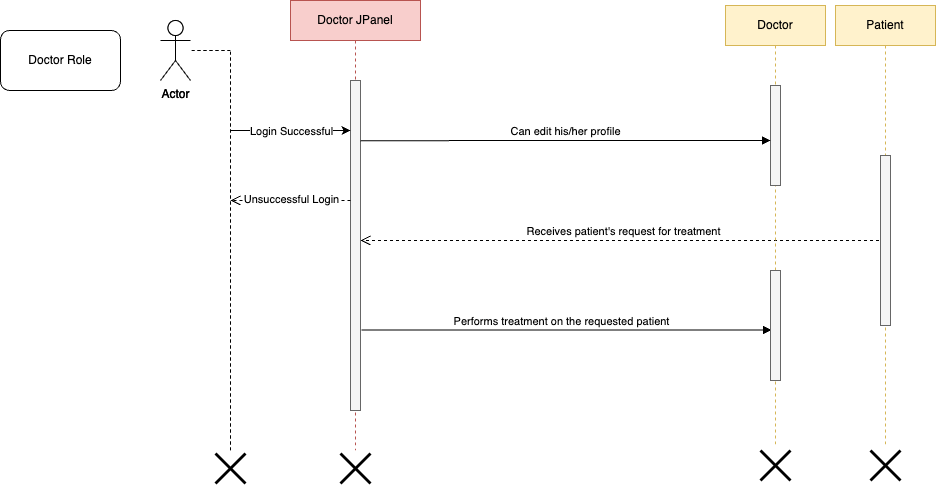

The diagram above was exported from draw.io. Its source (the exported page's mxGraphModel, read from the mxfile embedded in the PNG):
<mxGraphModel dx="1781" dy="652" grid="1" gridSize="10" guides="1" tooltips="1" connect="1" arrows="1" fold="1" page="1" pageScale="1" pageWidth="827" pageHeight="1169" math="0" shadow="0">
  <root>
    <mxCell id="0" />
    <mxCell id="1" parent="0" />
    <mxCell id="CuXvAW3zBlHdEZkDQqMU-1" value="" style="html=1;points=[];perimeter=orthogonalPerimeter;outlineConnect=0;targetShapes=umlLifeline;portConstraint=eastwest;newEdgeStyle={&quot;edgeStyle&quot;:&quot;elbowEdgeStyle&quot;,&quot;elbow&quot;:&quot;vertical&quot;,&quot;curved&quot;:0,&quot;rounded&quot;:0};fillColor=#f5f5f5;fontColor=#333333;strokeColor=#666666;" vertex="1" parent="1">
      <mxGeometry x="280" y="190" width="10" height="330" as="geometry" />
    </mxCell>
    <mxCell id="CuXvAW3zBlHdEZkDQqMU-2" value="Receives patient's request for treatment" style="html=1;verticalAlign=bottom;endArrow=open;dashed=1;endSize=8;edgeStyle=elbowEdgeStyle;elbow=vertical;curved=0;rounded=0;" edge="1" parent="1" source="CuXvAW3zBlHdEZkDQqMU-21" target="CuXvAW3zBlHdEZkDQqMU-1">
      <mxGeometry relative="1" as="geometry">
        <mxPoint x="310" y="510" as="targetPoint" />
        <Array as="points">
          <mxPoint x="690" y="350" />
          <mxPoint x="550" y="430" />
          <mxPoint x="580" y="460" />
        </Array>
        <mxPoint x="890" y="490" as="sourcePoint" />
        <mxPoint as="offset" />
      </mxGeometry>
    </mxCell>
    <mxCell id="CuXvAW3zBlHdEZkDQqMU-3" value="Actor" style="shape=umlActor;verticalLabelPosition=bottom;verticalAlign=top;html=1;outlineConnect=0;" vertex="1" parent="1">
      <mxGeometry x="90" y="130" width="30" height="60" as="geometry" />
    </mxCell>
    <mxCell id="CuXvAW3zBlHdEZkDQqMU-4" value="" style="endArrow=none;dashed=1;html=1;rounded=0;" edge="1" parent="1">
      <mxGeometry width="50" height="50" relative="1" as="geometry">
        <mxPoint x="160" y="560" as="sourcePoint" />
        <mxPoint x="160" y="160" as="targetPoint" />
      </mxGeometry>
    </mxCell>
    <mxCell id="CuXvAW3zBlHdEZkDQqMU-5" value="" style="endArrow=none;dashed=1;html=1;rounded=0;" edge="1" parent="1" target="CuXvAW3zBlHdEZkDQqMU-3">
      <mxGeometry width="50" height="50" relative="1" as="geometry">
        <mxPoint x="160" y="160" as="sourcePoint" />
        <mxPoint x="450" y="310" as="targetPoint" />
      </mxGeometry>
    </mxCell>
    <mxCell id="CuXvAW3zBlHdEZkDQqMU-6" value="" style="endArrow=classic;html=1;rounded=0;" edge="1" parent="1" target="CuXvAW3zBlHdEZkDQqMU-1">
      <mxGeometry width="50" height="50" relative="1" as="geometry">
        <mxPoint x="160" y="240" as="sourcePoint" />
        <mxPoint x="280" y="240" as="targetPoint" />
      </mxGeometry>
    </mxCell>
    <mxCell id="CuXvAW3zBlHdEZkDQqMU-7" value="Performs treatment on the requested patient" style="html=1;verticalAlign=bottom;endArrow=block;edgeStyle=elbowEdgeStyle;elbow=vertical;curved=0;rounded=0;" edge="1" parent="1">
      <mxGeometry x="-0.0244" relative="1" as="geometry">
        <mxPoint x="291" y="439.5" as="sourcePoint" />
        <Array as="points">
          <mxPoint x="611.5" y="439.5" />
        </Array>
        <mxPoint x="701" y="439.5" as="targetPoint" />
        <mxPoint as="offset" />
      </mxGeometry>
    </mxCell>
    <mxCell id="CuXvAW3zBlHdEZkDQqMU-8" value="Doctor JPanel" style="shape=umlLifeline;perimeter=lifelinePerimeter;whiteSpace=wrap;html=1;container=0;dropTarget=0;collapsible=0;recursiveResize=0;outlineConnect=0;portConstraint=eastwest;newEdgeStyle={&quot;edgeStyle&quot;:&quot;elbowEdgeStyle&quot;,&quot;elbow&quot;:&quot;vertical&quot;,&quot;curved&quot;:0,&quot;rounded&quot;:0};fillColor=#f8cecc;strokeColor=#b85450;" vertex="1" parent="1">
      <mxGeometry x="220" y="110" width="130" height="450" as="geometry" />
    </mxCell>
    <mxCell id="CuXvAW3zBlHdEZkDQqMU-9" value="" style="html=1;points=[];perimeter=orthogonalPerimeter;outlineConnect=0;targetShapes=umlLifeline;portConstraint=eastwest;newEdgeStyle={&quot;edgeStyle&quot;:&quot;elbowEdgeStyle&quot;,&quot;elbow&quot;:&quot;vertical&quot;,&quot;curved&quot;:0,&quot;rounded&quot;:0};fillColor=#f5f5f5;fontColor=#333333;strokeColor=#666666;" vertex="1" parent="CuXvAW3zBlHdEZkDQqMU-8">
      <mxGeometry x="60" y="80" width="10" height="330" as="geometry" />
    </mxCell>
    <mxCell id="CuXvAW3zBlHdEZkDQqMU-10" value="Doctor" style="shape=umlLifeline;perimeter=lifelinePerimeter;whiteSpace=wrap;html=1;container=0;dropTarget=0;collapsible=0;recursiveResize=0;outlineConnect=0;portConstraint=eastwest;newEdgeStyle={&quot;edgeStyle&quot;:&quot;elbowEdgeStyle&quot;,&quot;elbow&quot;:&quot;vertical&quot;,&quot;curved&quot;:0,&quot;rounded&quot;:0};fillColor=#fff2cc;strokeColor=#d6b656;" vertex="1" parent="1">
      <mxGeometry x="655" y="115" width="100" height="440" as="geometry" />
    </mxCell>
    <mxCell id="CuXvAW3zBlHdEZkDQqMU-11" value="" style="html=1;points=[];perimeter=orthogonalPerimeter;outlineConnect=0;targetShapes=umlLifeline;portConstraint=eastwest;newEdgeStyle={&quot;edgeStyle&quot;:&quot;elbowEdgeStyle&quot;,&quot;elbow&quot;:&quot;vertical&quot;,&quot;curved&quot;:0,&quot;rounded&quot;:0};fillColor=#f5f5f5;fontColor=#333333;strokeColor=#666666;" vertex="1" parent="CuXvAW3zBlHdEZkDQqMU-10">
      <mxGeometry x="45" y="80" width="10" height="100" as="geometry" />
    </mxCell>
    <mxCell id="CuXvAW3zBlHdEZkDQqMU-12" value="" style="html=1;points=[];perimeter=orthogonalPerimeter;outlineConnect=0;targetShapes=umlLifeline;portConstraint=eastwest;newEdgeStyle={&quot;edgeStyle&quot;:&quot;elbowEdgeStyle&quot;,&quot;elbow&quot;:&quot;vertical&quot;,&quot;curved&quot;:0,&quot;rounded&quot;:0};fillColor=#f5f5f5;fontColor=#333333;strokeColor=#666666;" vertex="1" parent="CuXvAW3zBlHdEZkDQqMU-10">
      <mxGeometry x="45" y="265" width="10" height="110" as="geometry" />
    </mxCell>
    <mxCell id="CuXvAW3zBlHdEZkDQqMU-13" value="Can edit his/her profile" style="html=1;verticalAlign=bottom;endArrow=block;edgeStyle=elbowEdgeStyle;elbow=vertical;curved=0;rounded=0;exitX=1;exitY=0.152;exitDx=0;exitDy=0;exitPerimeter=0;" edge="1" parent="1" target="CuXvAW3zBlHdEZkDQqMU-11">
      <mxGeometry relative="1" as="geometry">
        <mxPoint x="290" y="250.15999999999997" as="sourcePoint" />
        <Array as="points">
          <mxPoint x="610" y="250" />
        </Array>
        <mxPoint x="680" y="250" as="targetPoint" />
      </mxGeometry>
    </mxCell>
    <mxCell id="CuXvAW3zBlHdEZkDQqMU-14" value="Actor" style="shape=umlActor;verticalLabelPosition=bottom;verticalAlign=top;html=1;outlineConnect=0;" vertex="1" parent="1">
      <mxGeometry x="90" y="130" width="30" height="60" as="geometry" />
    </mxCell>
    <mxCell id="CuXvAW3zBlHdEZkDQqMU-15" value="Doctor Role" style="rounded=1;whiteSpace=wrap;html=1;" vertex="1" parent="1">
      <mxGeometry x="-70" y="140" width="120" height="60" as="geometry" />
    </mxCell>
    <mxCell id="CuXvAW3zBlHdEZkDQqMU-16" value="" style="endArrow=none;dashed=1;html=1;rounded=0;" edge="1" parent="1">
      <mxGeometry width="50" height="50" relative="1" as="geometry">
        <mxPoint x="160" y="560" as="sourcePoint" />
        <mxPoint x="160" y="160" as="targetPoint" />
      </mxGeometry>
    </mxCell>
    <mxCell id="CuXvAW3zBlHdEZkDQqMU-17" value="" style="endArrow=none;dashed=1;html=1;rounded=0;" edge="1" parent="1" target="CuXvAW3zBlHdEZkDQqMU-14">
      <mxGeometry width="50" height="50" relative="1" as="geometry">
        <mxPoint x="160" y="160" as="sourcePoint" />
        <mxPoint x="450" y="310" as="targetPoint" />
      </mxGeometry>
    </mxCell>
    <mxCell id="CuXvAW3zBlHdEZkDQqMU-18" value="" style="shape=umlDestroy;whiteSpace=wrap;html=1;strokeWidth=3;targetShapes=umlLifeline;" vertex="1" parent="1">
      <mxGeometry x="145" y="563" width="30" height="30" as="geometry" />
    </mxCell>
    <mxCell id="CuXvAW3zBlHdEZkDQqMU-19" value="" style="endArrow=classic;html=1;rounded=0;" edge="1" parent="1" target="CuXvAW3zBlHdEZkDQqMU-9">
      <mxGeometry width="50" height="50" relative="1" as="geometry">
        <mxPoint x="160" y="240" as="sourcePoint" />
        <mxPoint x="280" y="240" as="targetPoint" />
      </mxGeometry>
    </mxCell>
    <mxCell id="CuXvAW3zBlHdEZkDQqMU-20" value="Login Successful" style="edgeLabel;html=1;align=center;verticalAlign=middle;resizable=0;points=[];" vertex="1" connectable="0" parent="CuXvAW3zBlHdEZkDQqMU-19">
      <mxGeometry x="-0.12" relative="1" as="geometry">
        <mxPoint x="7" as="offset" />
      </mxGeometry>
    </mxCell>
    <mxCell id="CuXvAW3zBlHdEZkDQqMU-21" value="Patient" style="shape=umlLifeline;perimeter=lifelinePerimeter;whiteSpace=wrap;html=1;container=0;dropTarget=0;collapsible=0;recursiveResize=0;outlineConnect=0;portConstraint=eastwest;newEdgeStyle={&quot;edgeStyle&quot;:&quot;elbowEdgeStyle&quot;,&quot;elbow&quot;:&quot;vertical&quot;,&quot;curved&quot;:0,&quot;rounded&quot;:0};fillColor=#fff2cc;strokeColor=#d6b656;" vertex="1" parent="1">
      <mxGeometry x="765" y="115" width="100" height="440" as="geometry" />
    </mxCell>
    <mxCell id="CuXvAW3zBlHdEZkDQqMU-22" value="" style="html=1;points=[];perimeter=orthogonalPerimeter;outlineConnect=0;targetShapes=umlLifeline;portConstraint=eastwest;newEdgeStyle={&quot;edgeStyle&quot;:&quot;elbowEdgeStyle&quot;,&quot;elbow&quot;:&quot;vertical&quot;,&quot;curved&quot;:0,&quot;rounded&quot;:0};fillColor=#f5f5f5;fontColor=#333333;strokeColor=#666666;" vertex="1" parent="CuXvAW3zBlHdEZkDQqMU-21">
      <mxGeometry x="45" y="150" width="10" height="170" as="geometry" />
    </mxCell>
    <mxCell id="CuXvAW3zBlHdEZkDQqMU-23" value="" style="shape=umlDestroy;whiteSpace=wrap;html=1;strokeWidth=3;targetShapes=umlLifeline;" vertex="1" parent="1">
      <mxGeometry x="690" y="560" width="30" height="30" as="geometry" />
    </mxCell>
    <mxCell id="CuXvAW3zBlHdEZkDQqMU-24" value="" style="shape=umlDestroy;whiteSpace=wrap;html=1;strokeWidth=3;targetShapes=umlLifeline;" vertex="1" parent="1">
      <mxGeometry x="800" y="560" width="30" height="30" as="geometry" />
    </mxCell>
    <mxCell id="CuXvAW3zBlHdEZkDQqMU-25" value="" style="shape=umlDestroy;whiteSpace=wrap;html=1;strokeWidth=3;targetShapes=umlLifeline;" vertex="1" parent="1">
      <mxGeometry x="270" y="563" width="30" height="30" as="geometry" />
    </mxCell>
    <mxCell id="CuXvAW3zBlHdEZkDQqMU-28" value="" style="html=1;verticalAlign=bottom;endArrow=open;dashed=1;endSize=8;edgeStyle=elbowEdgeStyle;elbow=horizontal;curved=0;rounded=0;" edge="1" parent="1">
      <mxGeometry relative="1" as="geometry">
        <mxPoint x="160" y="310" as="targetPoint" />
        <Array as="points" />
        <mxPoint x="280" y="310" as="sourcePoint" />
        <mxPoint as="offset" />
      </mxGeometry>
    </mxCell>
    <mxCell id="CuXvAW3zBlHdEZkDQqMU-29" value="Unsuccessful Login" style="edgeLabel;html=1;align=center;verticalAlign=middle;resizable=0;points=[];" vertex="1" connectable="0" parent="CuXvAW3zBlHdEZkDQqMU-28">
      <mxGeometry x="0.2333" y="-2" relative="1" as="geometry">
        <mxPoint x="14" as="offset" />
      </mxGeometry>
    </mxCell>
  </root>
</mxGraphModel>